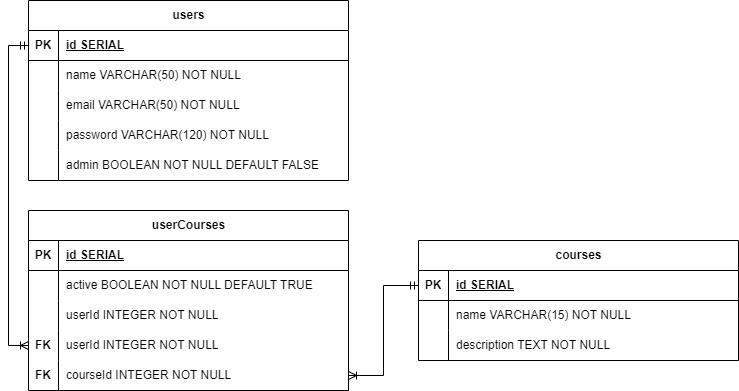

The diagram above was exported from draw.io. Its source (the exported page's mxGraphModel, read from the mxfile embedded in the PNG):
<mxGraphModel dx="1050" dy="483" grid="1" gridSize="10" guides="1" tooltips="1" connect="1" arrows="1" fold="1" page="1" pageScale="1" pageWidth="827" pageHeight="1169" math="0" shadow="0">
  <root>
    <mxCell id="0" />
    <mxCell id="1" parent="0" />
    <mxCell id="OjXLTRbSp0R2-T-P-ArM-5" value="users" style="shape=table;startSize=30;container=1;collapsible=1;childLayout=tableLayout;fixedRows=1;rowLines=0;fontStyle=1;align=center;resizeLast=1;html=1;" parent="1" vertex="1">
      <mxGeometry x="50" y="30" width="320" height="180" as="geometry" />
    </mxCell>
    <mxCell id="OjXLTRbSp0R2-T-P-ArM-6" value="" style="shape=tableRow;horizontal=0;startSize=0;swimlaneHead=0;swimlaneBody=0;fillColor=none;collapsible=0;dropTarget=0;points=[[0,0.5],[1,0.5]];portConstraint=eastwest;top=0;left=0;right=0;bottom=1;" parent="OjXLTRbSp0R2-T-P-ArM-5" vertex="1">
      <mxGeometry y="30" width="320" height="30" as="geometry" />
    </mxCell>
    <mxCell id="OjXLTRbSp0R2-T-P-ArM-7" value="PK" style="shape=partialRectangle;connectable=0;fillColor=none;top=0;left=0;bottom=0;right=0;fontStyle=1;overflow=hidden;whiteSpace=wrap;html=1;" parent="OjXLTRbSp0R2-T-P-ArM-6" vertex="1">
      <mxGeometry width="30" height="30" as="geometry">
        <mxRectangle width="30" height="30" as="alternateBounds" />
      </mxGeometry>
    </mxCell>
    <mxCell id="OjXLTRbSp0R2-T-P-ArM-8" value="id SERIAL" style="shape=partialRectangle;connectable=0;fillColor=none;top=0;left=0;bottom=0;right=0;align=left;spacingLeft=6;fontStyle=5;overflow=hidden;whiteSpace=wrap;html=1;" parent="OjXLTRbSp0R2-T-P-ArM-6" vertex="1">
      <mxGeometry x="30" width="290" height="30" as="geometry">
        <mxRectangle width="290" height="30" as="alternateBounds" />
      </mxGeometry>
    </mxCell>
    <mxCell id="OjXLTRbSp0R2-T-P-ArM-9" value="" style="shape=tableRow;horizontal=0;startSize=0;swimlaneHead=0;swimlaneBody=0;fillColor=none;collapsible=0;dropTarget=0;points=[[0,0.5],[1,0.5]];portConstraint=eastwest;top=0;left=0;right=0;bottom=0;" parent="OjXLTRbSp0R2-T-P-ArM-5" vertex="1">
      <mxGeometry y="60" width="320" height="30" as="geometry" />
    </mxCell>
    <mxCell id="OjXLTRbSp0R2-T-P-ArM-10" value="" style="shape=partialRectangle;connectable=0;fillColor=none;top=0;left=0;bottom=0;right=0;editable=1;overflow=hidden;whiteSpace=wrap;html=1;" parent="OjXLTRbSp0R2-T-P-ArM-9" vertex="1">
      <mxGeometry width="30" height="30" as="geometry">
        <mxRectangle width="30" height="30" as="alternateBounds" />
      </mxGeometry>
    </mxCell>
    <mxCell id="OjXLTRbSp0R2-T-P-ArM-11" value="name VARCHAR(50) NOT NULL" style="shape=partialRectangle;connectable=0;fillColor=none;top=0;left=0;bottom=0;right=0;align=left;spacingLeft=6;overflow=hidden;whiteSpace=wrap;html=1;" parent="OjXLTRbSp0R2-T-P-ArM-9" vertex="1">
      <mxGeometry x="30" width="290" height="30" as="geometry">
        <mxRectangle width="290" height="30" as="alternateBounds" />
      </mxGeometry>
    </mxCell>
    <mxCell id="OjXLTRbSp0R2-T-P-ArM-12" value="" style="shape=tableRow;horizontal=0;startSize=0;swimlaneHead=0;swimlaneBody=0;fillColor=none;collapsible=0;dropTarget=0;points=[[0,0.5],[1,0.5]];portConstraint=eastwest;top=0;left=0;right=0;bottom=0;" parent="OjXLTRbSp0R2-T-P-ArM-5" vertex="1">
      <mxGeometry y="90" width="320" height="30" as="geometry" />
    </mxCell>
    <mxCell id="OjXLTRbSp0R2-T-P-ArM-13" value="" style="shape=partialRectangle;connectable=0;fillColor=none;top=0;left=0;bottom=0;right=0;editable=1;overflow=hidden;whiteSpace=wrap;html=1;" parent="OjXLTRbSp0R2-T-P-ArM-12" vertex="1">
      <mxGeometry width="30" height="30" as="geometry">
        <mxRectangle width="30" height="30" as="alternateBounds" />
      </mxGeometry>
    </mxCell>
    <mxCell id="OjXLTRbSp0R2-T-P-ArM-14" value="email VARCHAR(50) NOT NULL" style="shape=partialRectangle;connectable=0;fillColor=none;top=0;left=0;bottom=0;right=0;align=left;spacingLeft=6;overflow=hidden;whiteSpace=wrap;html=1;" parent="OjXLTRbSp0R2-T-P-ArM-12" vertex="1">
      <mxGeometry x="30" width="290" height="30" as="geometry">
        <mxRectangle width="290" height="30" as="alternateBounds" />
      </mxGeometry>
    </mxCell>
    <mxCell id="OjXLTRbSp0R2-T-P-ArM-15" value="" style="shape=tableRow;horizontal=0;startSize=0;swimlaneHead=0;swimlaneBody=0;fillColor=none;collapsible=0;dropTarget=0;points=[[0,0.5],[1,0.5]];portConstraint=eastwest;top=0;left=0;right=0;bottom=0;" parent="OjXLTRbSp0R2-T-P-ArM-5" vertex="1">
      <mxGeometry y="120" width="320" height="30" as="geometry" />
    </mxCell>
    <mxCell id="OjXLTRbSp0R2-T-P-ArM-16" value="" style="shape=partialRectangle;connectable=0;fillColor=none;top=0;left=0;bottom=0;right=0;editable=1;overflow=hidden;whiteSpace=wrap;html=1;" parent="OjXLTRbSp0R2-T-P-ArM-15" vertex="1">
      <mxGeometry width="30" height="30" as="geometry">
        <mxRectangle width="30" height="30" as="alternateBounds" />
      </mxGeometry>
    </mxCell>
    <mxCell id="OjXLTRbSp0R2-T-P-ArM-17" value="password VARCHAR(120) NOT NULL" style="shape=partialRectangle;connectable=0;fillColor=none;top=0;left=0;bottom=0;right=0;align=left;spacingLeft=6;overflow=hidden;whiteSpace=wrap;html=1;" parent="OjXLTRbSp0R2-T-P-ArM-15" vertex="1">
      <mxGeometry x="30" width="290" height="30" as="geometry">
        <mxRectangle width="290" height="30" as="alternateBounds" />
      </mxGeometry>
    </mxCell>
    <mxCell id="OjXLTRbSp0R2-T-P-ArM-18" style="shape=tableRow;horizontal=0;startSize=0;swimlaneHead=0;swimlaneBody=0;fillColor=none;collapsible=0;dropTarget=0;points=[[0,0.5],[1,0.5]];portConstraint=eastwest;top=0;left=0;right=0;bottom=0;" parent="OjXLTRbSp0R2-T-P-ArM-5" vertex="1">
      <mxGeometry y="150" width="320" height="30" as="geometry" />
    </mxCell>
    <mxCell id="OjXLTRbSp0R2-T-P-ArM-19" style="shape=partialRectangle;connectable=0;fillColor=none;top=0;left=0;bottom=0;right=0;editable=1;overflow=hidden;whiteSpace=wrap;html=1;" parent="OjXLTRbSp0R2-T-P-ArM-18" vertex="1">
      <mxGeometry width="30" height="30" as="geometry">
        <mxRectangle width="30" height="30" as="alternateBounds" />
      </mxGeometry>
    </mxCell>
    <mxCell id="OjXLTRbSp0R2-T-P-ArM-20" value="admin BOOLEAN NOT NULL DEFAULT FALSE" style="shape=partialRectangle;connectable=0;fillColor=none;top=0;left=0;bottom=0;right=0;align=left;spacingLeft=6;overflow=hidden;whiteSpace=wrap;html=1;" parent="OjXLTRbSp0R2-T-P-ArM-18" vertex="1">
      <mxGeometry x="30" width="290" height="30" as="geometry">
        <mxRectangle width="290" height="30" as="alternateBounds" />
      </mxGeometry>
    </mxCell>
    <mxCell id="OjXLTRbSp0R2-T-P-ArM-21" value="userCourses" style="shape=table;startSize=30;container=1;collapsible=1;childLayout=tableLayout;fixedRows=1;rowLines=0;fontStyle=1;align=center;resizeLast=1;html=1;" parent="1" vertex="1">
      <mxGeometry x="50" y="240" width="320" height="180" as="geometry" />
    </mxCell>
    <mxCell id="OjXLTRbSp0R2-T-P-ArM-22" value="" style="shape=tableRow;horizontal=0;startSize=0;swimlaneHead=0;swimlaneBody=0;fillColor=none;collapsible=0;dropTarget=0;points=[[0,0.5],[1,0.5]];portConstraint=eastwest;top=0;left=0;right=0;bottom=1;" parent="OjXLTRbSp0R2-T-P-ArM-21" vertex="1">
      <mxGeometry y="30" width="320" height="30" as="geometry" />
    </mxCell>
    <mxCell id="OjXLTRbSp0R2-T-P-ArM-23" value="PK" style="shape=partialRectangle;connectable=0;fillColor=none;top=0;left=0;bottom=0;right=0;fontStyle=1;overflow=hidden;whiteSpace=wrap;html=1;" parent="OjXLTRbSp0R2-T-P-ArM-22" vertex="1">
      <mxGeometry width="30" height="30" as="geometry">
        <mxRectangle width="30" height="30" as="alternateBounds" />
      </mxGeometry>
    </mxCell>
    <mxCell id="OjXLTRbSp0R2-T-P-ArM-24" value="id SERIAL" style="shape=partialRectangle;connectable=0;fillColor=none;top=0;left=0;bottom=0;right=0;align=left;spacingLeft=6;fontStyle=5;overflow=hidden;whiteSpace=wrap;html=1;" parent="OjXLTRbSp0R2-T-P-ArM-22" vertex="1">
      <mxGeometry x="30" width="290" height="30" as="geometry">
        <mxRectangle width="290" height="30" as="alternateBounds" />
      </mxGeometry>
    </mxCell>
    <mxCell id="OjXLTRbSp0R2-T-P-ArM-25" value="" style="shape=tableRow;horizontal=0;startSize=0;swimlaneHead=0;swimlaneBody=0;fillColor=none;collapsible=0;dropTarget=0;points=[[0,0.5],[1,0.5]];portConstraint=eastwest;top=0;left=0;right=0;bottom=0;" parent="OjXLTRbSp0R2-T-P-ArM-21" vertex="1">
      <mxGeometry y="60" width="320" height="30" as="geometry" />
    </mxCell>
    <mxCell id="OjXLTRbSp0R2-T-P-ArM-26" value="" style="shape=partialRectangle;connectable=0;fillColor=none;top=0;left=0;bottom=0;right=0;editable=1;overflow=hidden;whiteSpace=wrap;html=1;" parent="OjXLTRbSp0R2-T-P-ArM-25" vertex="1">
      <mxGeometry width="30" height="30" as="geometry">
        <mxRectangle width="30" height="30" as="alternateBounds" />
      </mxGeometry>
    </mxCell>
    <mxCell id="OjXLTRbSp0R2-T-P-ArM-27" value="active BOOLEAN NOT NULL DEFAULT TRUE" style="shape=partialRectangle;connectable=0;fillColor=none;top=0;left=0;bottom=0;right=0;align=left;spacingLeft=6;overflow=hidden;whiteSpace=wrap;html=1;" parent="OjXLTRbSp0R2-T-P-ArM-25" vertex="1">
      <mxGeometry x="30" width="290" height="30" as="geometry">
        <mxRectangle width="290" height="30" as="alternateBounds" />
      </mxGeometry>
    </mxCell>
    <mxCell id="OjXLTRbSp0R2-T-P-ArM-28" value="" style="shape=tableRow;horizontal=0;startSize=0;swimlaneHead=0;swimlaneBody=0;fillColor=none;collapsible=0;dropTarget=0;points=[[0,0.5],[1,0.5]];portConstraint=eastwest;top=0;left=0;right=0;bottom=0;" parent="OjXLTRbSp0R2-T-P-ArM-21" vertex="1">
      <mxGeometry y="90" width="320" height="30" as="geometry" />
    </mxCell>
    <mxCell id="OjXLTRbSp0R2-T-P-ArM-29" value="" style="shape=partialRectangle;connectable=0;fillColor=none;top=0;left=0;bottom=0;right=0;editable=1;overflow=hidden;whiteSpace=wrap;html=1;" parent="OjXLTRbSp0R2-T-P-ArM-28" vertex="1">
      <mxGeometry width="30" height="30" as="geometry">
        <mxRectangle width="30" height="30" as="alternateBounds" />
      </mxGeometry>
    </mxCell>
    <mxCell id="OjXLTRbSp0R2-T-P-ArM-30" value="userId INTEGER NOT NULL" style="shape=partialRectangle;connectable=0;fillColor=none;top=0;left=0;bottom=0;right=0;align=left;spacingLeft=6;overflow=hidden;whiteSpace=wrap;html=1;" parent="OjXLTRbSp0R2-T-P-ArM-28" vertex="1">
      <mxGeometry x="30" width="290" height="30" as="geometry">
        <mxRectangle width="290" height="30" as="alternateBounds" />
      </mxGeometry>
    </mxCell>
    <mxCell id="OjXLTRbSp0R2-T-P-ArM-31" value="" style="shape=tableRow;horizontal=0;startSize=0;swimlaneHead=0;swimlaneBody=0;fillColor=none;collapsible=0;dropTarget=0;points=[[0,0.5],[1,0.5]];portConstraint=eastwest;top=0;left=0;right=0;bottom=0;" parent="OjXLTRbSp0R2-T-P-ArM-21" vertex="1">
      <mxGeometry y="120" width="320" height="30" as="geometry" />
    </mxCell>
    <mxCell id="OjXLTRbSp0R2-T-P-ArM-32" value="&lt;b&gt;FK&lt;/b&gt;" style="shape=partialRectangle;connectable=0;fillColor=none;top=0;left=0;bottom=0;right=0;editable=1;overflow=hidden;whiteSpace=wrap;html=1;" parent="OjXLTRbSp0R2-T-P-ArM-31" vertex="1">
      <mxGeometry width="30" height="30" as="geometry">
        <mxRectangle width="30" height="30" as="alternateBounds" />
      </mxGeometry>
    </mxCell>
    <mxCell id="OjXLTRbSp0R2-T-P-ArM-33" value="userId INTEGER NOT NULL" style="shape=partialRectangle;connectable=0;fillColor=none;top=0;left=0;bottom=0;right=0;align=left;spacingLeft=6;overflow=hidden;whiteSpace=wrap;html=1;" parent="OjXLTRbSp0R2-T-P-ArM-31" vertex="1">
      <mxGeometry x="30" width="290" height="30" as="geometry">
        <mxRectangle width="290" height="30" as="alternateBounds" />
      </mxGeometry>
    </mxCell>
    <mxCell id="OjXLTRbSp0R2-T-P-ArM-34" style="shape=tableRow;horizontal=0;startSize=0;swimlaneHead=0;swimlaneBody=0;fillColor=none;collapsible=0;dropTarget=0;points=[[0,0.5],[1,0.5]];portConstraint=eastwest;top=0;left=0;right=0;bottom=0;" parent="OjXLTRbSp0R2-T-P-ArM-21" vertex="1">
      <mxGeometry y="150" width="320" height="30" as="geometry" />
    </mxCell>
    <mxCell id="OjXLTRbSp0R2-T-P-ArM-35" value="&lt;b&gt;FK&lt;/b&gt;" style="shape=partialRectangle;connectable=0;fillColor=none;top=0;left=0;bottom=0;right=0;editable=1;overflow=hidden;whiteSpace=wrap;html=1;" parent="OjXLTRbSp0R2-T-P-ArM-34" vertex="1">
      <mxGeometry width="30" height="30" as="geometry">
        <mxRectangle width="30" height="30" as="alternateBounds" />
      </mxGeometry>
    </mxCell>
    <mxCell id="OjXLTRbSp0R2-T-P-ArM-36" value="courseId INTEGER NOT NULL" style="shape=partialRectangle;connectable=0;fillColor=none;top=0;left=0;bottom=0;right=0;align=left;spacingLeft=6;overflow=hidden;whiteSpace=wrap;html=1;" parent="OjXLTRbSp0R2-T-P-ArM-34" vertex="1">
      <mxGeometry x="30" width="290" height="30" as="geometry">
        <mxRectangle width="290" height="30" as="alternateBounds" />
      </mxGeometry>
    </mxCell>
    <mxCell id="OjXLTRbSp0R2-T-P-ArM-37" value="courses" style="shape=table;startSize=30;container=1;collapsible=1;childLayout=tableLayout;fixedRows=1;rowLines=0;fontStyle=1;align=center;resizeLast=1;html=1;" parent="1" vertex="1">
      <mxGeometry x="440" y="270" width="320" height="120" as="geometry" />
    </mxCell>
    <mxCell id="OjXLTRbSp0R2-T-P-ArM-38" value="" style="shape=tableRow;horizontal=0;startSize=0;swimlaneHead=0;swimlaneBody=0;fillColor=none;collapsible=0;dropTarget=0;points=[[0,0.5],[1,0.5]];portConstraint=eastwest;top=0;left=0;right=0;bottom=1;" parent="OjXLTRbSp0R2-T-P-ArM-37" vertex="1">
      <mxGeometry y="30" width="320" height="30" as="geometry" />
    </mxCell>
    <mxCell id="OjXLTRbSp0R2-T-P-ArM-39" value="PK" style="shape=partialRectangle;connectable=0;fillColor=none;top=0;left=0;bottom=0;right=0;fontStyle=1;overflow=hidden;whiteSpace=wrap;html=1;" parent="OjXLTRbSp0R2-T-P-ArM-38" vertex="1">
      <mxGeometry width="30" height="30" as="geometry">
        <mxRectangle width="30" height="30" as="alternateBounds" />
      </mxGeometry>
    </mxCell>
    <mxCell id="OjXLTRbSp0R2-T-P-ArM-40" value="id SERIAL" style="shape=partialRectangle;connectable=0;fillColor=none;top=0;left=0;bottom=0;right=0;align=left;spacingLeft=6;fontStyle=5;overflow=hidden;whiteSpace=wrap;html=1;" parent="OjXLTRbSp0R2-T-P-ArM-38" vertex="1">
      <mxGeometry x="30" width="290" height="30" as="geometry">
        <mxRectangle width="290" height="30" as="alternateBounds" />
      </mxGeometry>
    </mxCell>
    <mxCell id="OjXLTRbSp0R2-T-P-ArM-41" value="" style="shape=tableRow;horizontal=0;startSize=0;swimlaneHead=0;swimlaneBody=0;fillColor=none;collapsible=0;dropTarget=0;points=[[0,0.5],[1,0.5]];portConstraint=eastwest;top=0;left=0;right=0;bottom=0;" parent="OjXLTRbSp0R2-T-P-ArM-37" vertex="1">
      <mxGeometry y="60" width="320" height="30" as="geometry" />
    </mxCell>
    <mxCell id="OjXLTRbSp0R2-T-P-ArM-42" value="" style="shape=partialRectangle;connectable=0;fillColor=none;top=0;left=0;bottom=0;right=0;editable=1;overflow=hidden;whiteSpace=wrap;html=1;" parent="OjXLTRbSp0R2-T-P-ArM-41" vertex="1">
      <mxGeometry width="30" height="30" as="geometry">
        <mxRectangle width="30" height="30" as="alternateBounds" />
      </mxGeometry>
    </mxCell>
    <mxCell id="OjXLTRbSp0R2-T-P-ArM-43" value="name VARCHAR(15) NOT NULL" style="shape=partialRectangle;connectable=0;fillColor=none;top=0;left=0;bottom=0;right=0;align=left;spacingLeft=6;overflow=hidden;whiteSpace=wrap;html=1;" parent="OjXLTRbSp0R2-T-P-ArM-41" vertex="1">
      <mxGeometry x="30" width="290" height="30" as="geometry">
        <mxRectangle width="290" height="30" as="alternateBounds" />
      </mxGeometry>
    </mxCell>
    <mxCell id="OjXLTRbSp0R2-T-P-ArM-44" value="" style="shape=tableRow;horizontal=0;startSize=0;swimlaneHead=0;swimlaneBody=0;fillColor=none;collapsible=0;dropTarget=0;points=[[0,0.5],[1,0.5]];portConstraint=eastwest;top=0;left=0;right=0;bottom=0;" parent="OjXLTRbSp0R2-T-P-ArM-37" vertex="1">
      <mxGeometry y="90" width="320" height="30" as="geometry" />
    </mxCell>
    <mxCell id="OjXLTRbSp0R2-T-P-ArM-45" value="" style="shape=partialRectangle;connectable=0;fillColor=none;top=0;left=0;bottom=0;right=0;editable=1;overflow=hidden;whiteSpace=wrap;html=1;" parent="OjXLTRbSp0R2-T-P-ArM-44" vertex="1">
      <mxGeometry width="30" height="30" as="geometry">
        <mxRectangle width="30" height="30" as="alternateBounds" />
      </mxGeometry>
    </mxCell>
    <mxCell id="OjXLTRbSp0R2-T-P-ArM-46" value="description TEXT NOT NULL" style="shape=partialRectangle;connectable=0;fillColor=none;top=0;left=0;bottom=0;right=0;align=left;spacingLeft=6;overflow=hidden;whiteSpace=wrap;html=1;" parent="OjXLTRbSp0R2-T-P-ArM-44" vertex="1">
      <mxGeometry x="30" width="290" height="30" as="geometry">
        <mxRectangle width="290" height="30" as="alternateBounds" />
      </mxGeometry>
    </mxCell>
    <mxCell id="OjXLTRbSp0R2-T-P-ArM-57" style="edgeStyle=orthogonalEdgeStyle;rounded=0;orthogonalLoop=1;jettySize=auto;html=1;exitX=0;exitY=0.5;exitDx=0;exitDy=0;entryX=0;entryY=0.5;entryDx=0;entryDy=0;endArrow=ERoneToMany;endFill=0;startArrow=ERmandOne;startFill=0;" parent="1" source="OjXLTRbSp0R2-T-P-ArM-6" target="OjXLTRbSp0R2-T-P-ArM-31" edge="1">
      <mxGeometry relative="1" as="geometry" />
    </mxCell>
    <mxCell id="OjXLTRbSp0R2-T-P-ArM-59" style="edgeStyle=orthogonalEdgeStyle;rounded=0;orthogonalLoop=1;jettySize=auto;html=1;entryX=0;entryY=0.5;entryDx=0;entryDy=0;startArrow=ERoneToMany;startFill=0;endArrow=ERmandOne;endFill=0;" parent="1" source="OjXLTRbSp0R2-T-P-ArM-34" target="OjXLTRbSp0R2-T-P-ArM-38" edge="1">
      <mxGeometry relative="1" as="geometry" />
    </mxCell>
  </root>
</mxGraphModel>